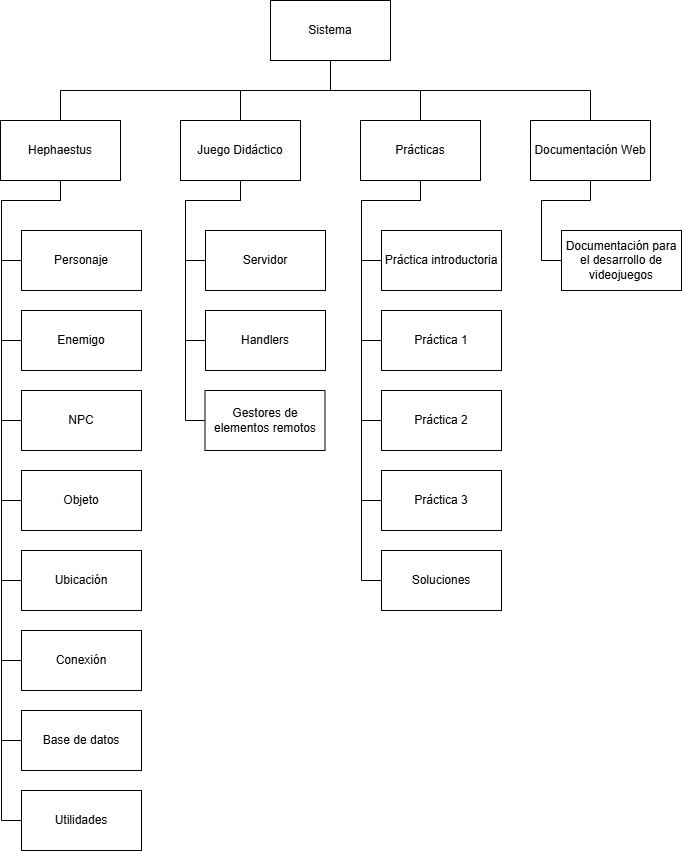

The diagram above was exported from draw.io. Its source (the exported page's mxGraphModel, read from the mxfile embedded in the PNG):
<mxGraphModel dx="1426" dy="841" grid="1" gridSize="10" guides="1" tooltips="1" connect="1" arrows="1" fold="1" page="1" pageScale="1" pageWidth="827" pageHeight="1169" math="0" shadow="0">
  <root>
    <mxCell id="0" />
    <mxCell id="1" parent="0" />
    <mxCell id="J8xAxSQdS2o7pqIFTF0q-7" edge="1" parent="1" source="J8xAxSQdS2o7pqIFTF0q-1" style="edgeStyle=orthogonalEdgeStyle;rounded=0;orthogonalLoop=1;jettySize=auto;html=1;entryX=0.5;entryY=0;entryDx=0;entryDy=0;exitX=0.5;exitY=1;exitDx=0;exitDy=0;endArrow=none;endFill=0;" target="J8xAxSQdS2o7pqIFTF0q-2">
      <mxGeometry relative="1" as="geometry" />
    </mxCell>
    <mxCell id="J8xAxSQdS2o7pqIFTF0q-8" edge="1" parent="1" source="J8xAxSQdS2o7pqIFTF0q-1" style="edgeStyle=orthogonalEdgeStyle;rounded=0;orthogonalLoop=1;jettySize=auto;html=1;entryX=0.5;entryY=0;entryDx=0;entryDy=0;endArrow=none;endFill=0;" target="J8xAxSQdS2o7pqIFTF0q-4">
      <mxGeometry relative="1" as="geometry" />
    </mxCell>
    <mxCell id="J8xAxSQdS2o7pqIFTF0q-9" edge="1" parent="1" source="J8xAxSQdS2o7pqIFTF0q-1" style="edgeStyle=orthogonalEdgeStyle;rounded=0;orthogonalLoop=1;jettySize=auto;html=1;entryX=0.5;entryY=0;entryDx=0;entryDy=0;endArrow=none;endFill=0;" target="J8xAxSQdS2o7pqIFTF0q-6">
      <mxGeometry relative="1" as="geometry" />
    </mxCell>
    <mxCell id="J8xAxSQdS2o7pqIFTF0q-10" edge="1" parent="1" source="J8xAxSQdS2o7pqIFTF0q-1" style="edgeStyle=orthogonalEdgeStyle;rounded=0;orthogonalLoop=1;jettySize=auto;html=1;entryX=0.5;entryY=0;entryDx=0;entryDy=0;exitX=0.5;exitY=1;exitDx=0;exitDy=0;endArrow=none;endFill=0;" target="J8xAxSQdS2o7pqIFTF0q-5">
      <mxGeometry relative="1" as="geometry" />
    </mxCell>
    <mxCell id="J8xAxSQdS2o7pqIFTF0q-1" parent="1" style="rounded=0;whiteSpace=wrap;html=1;fillColor=none;" value="Sistema" vertex="1">
      <mxGeometry height="60" width="120" x="359" y="210" as="geometry" />
    </mxCell>
    <mxCell id="J8xAxSQdS2o7pqIFTF0q-12" edge="1" parent="1" source="J8xAxSQdS2o7pqIFTF0q-2" style="edgeStyle=orthogonalEdgeStyle;rounded=0;orthogonalLoop=1;jettySize=auto;html=1;entryX=0;entryY=0.5;entryDx=0;entryDy=0;endArrow=none;endFill=0;" target="J8xAxSQdS2o7pqIFTF0q-11">
      <mxGeometry relative="1" as="geometry">
        <Array as="points">
          <mxPoint x="149" y="410" />
          <mxPoint x="90" y="410" />
          <mxPoint x="90" y="470" />
        </Array>
      </mxGeometry>
    </mxCell>
    <mxCell id="J8xAxSQdS2o7pqIFTF0q-20" edge="1" parent="1" source="J8xAxSQdS2o7pqIFTF0q-2" style="edgeStyle=orthogonalEdgeStyle;rounded=0;orthogonalLoop=1;jettySize=auto;html=1;entryX=0;entryY=0.5;entryDx=0;entryDy=0;exitX=0.5;exitY=1;exitDx=0;exitDy=0;endArrow=none;endFill=0;" target="J8xAxSQdS2o7pqIFTF0q-13">
      <mxGeometry relative="1" as="geometry">
        <Array as="points">
          <mxPoint x="149" y="410" />
          <mxPoint x="90" y="410" />
          <mxPoint x="90" y="550" />
        </Array>
      </mxGeometry>
    </mxCell>
    <mxCell id="J8xAxSQdS2o7pqIFTF0q-21" edge="1" parent="1" source="J8xAxSQdS2o7pqIFTF0q-2" style="edgeStyle=orthogonalEdgeStyle;rounded=0;orthogonalLoop=1;jettySize=auto;html=1;entryX=0;entryY=0.5;entryDx=0;entryDy=0;endArrow=none;endFill=0;" target="J8xAxSQdS2o7pqIFTF0q-14">
      <mxGeometry relative="1" as="geometry">
        <Array as="points">
          <mxPoint x="149" y="410" />
          <mxPoint x="90" y="410" />
          <mxPoint x="90" y="630" />
        </Array>
      </mxGeometry>
    </mxCell>
    <mxCell id="J8xAxSQdS2o7pqIFTF0q-22" edge="1" parent="1" source="J8xAxSQdS2o7pqIFTF0q-2" style="edgeStyle=orthogonalEdgeStyle;rounded=0;orthogonalLoop=1;jettySize=auto;html=1;entryX=0;entryY=0.5;entryDx=0;entryDy=0;endArrow=none;endFill=0;" target="J8xAxSQdS2o7pqIFTF0q-15">
      <mxGeometry relative="1" as="geometry">
        <Array as="points">
          <mxPoint x="149" y="410" />
          <mxPoint x="90" y="410" />
          <mxPoint x="90" y="710" />
        </Array>
      </mxGeometry>
    </mxCell>
    <mxCell id="J8xAxSQdS2o7pqIFTF0q-23" edge="1" parent="1" source="J8xAxSQdS2o7pqIFTF0q-2" style="edgeStyle=orthogonalEdgeStyle;rounded=0;orthogonalLoop=1;jettySize=auto;html=1;entryX=0;entryY=0.5;entryDx=0;entryDy=0;endArrow=none;endFill=0;" target="J8xAxSQdS2o7pqIFTF0q-16">
      <mxGeometry relative="1" as="geometry">
        <Array as="points">
          <mxPoint x="149" y="410" />
          <mxPoint x="90" y="410" />
          <mxPoint x="90" y="790" />
        </Array>
      </mxGeometry>
    </mxCell>
    <mxCell id="J8xAxSQdS2o7pqIFTF0q-24" edge="1" parent="1" source="J8xAxSQdS2o7pqIFTF0q-2" style="edgeStyle=orthogonalEdgeStyle;rounded=0;orthogonalLoop=1;jettySize=auto;html=1;entryX=0;entryY=0.5;entryDx=0;entryDy=0;endArrow=none;endFill=0;" target="J8xAxSQdS2o7pqIFTF0q-17">
      <mxGeometry relative="1" as="geometry">
        <Array as="points">
          <mxPoint x="149" y="410" />
          <mxPoint x="90" y="410" />
          <mxPoint x="90" y="870" />
        </Array>
      </mxGeometry>
    </mxCell>
    <mxCell id="J8xAxSQdS2o7pqIFTF0q-25" edge="1" parent="1" source="J8xAxSQdS2o7pqIFTF0q-2" style="edgeStyle=orthogonalEdgeStyle;rounded=0;orthogonalLoop=1;jettySize=auto;html=1;entryX=0;entryY=0.5;entryDx=0;entryDy=0;endArrow=none;endFill=0;" target="J8xAxSQdS2o7pqIFTF0q-18">
      <mxGeometry relative="1" as="geometry">
        <Array as="points">
          <mxPoint x="149" y="410" />
          <mxPoint x="90" y="410" />
          <mxPoint x="90" y="950" />
        </Array>
      </mxGeometry>
    </mxCell>
    <mxCell id="J8xAxSQdS2o7pqIFTF0q-26" edge="1" parent="1" source="J8xAxSQdS2o7pqIFTF0q-2" style="edgeStyle=orthogonalEdgeStyle;rounded=0;orthogonalLoop=1;jettySize=auto;html=1;entryX=0;entryY=0.5;entryDx=0;entryDy=0;endArrow=none;endFill=0;" target="J8xAxSQdS2o7pqIFTF0q-19">
      <mxGeometry relative="1" as="geometry">
        <Array as="points">
          <mxPoint x="149" y="410" />
          <mxPoint x="90" y="410" />
          <mxPoint x="90" y="1030" />
        </Array>
      </mxGeometry>
    </mxCell>
    <mxCell id="J8xAxSQdS2o7pqIFTF0q-2" parent="1" style="rounded=0;whiteSpace=wrap;html=1;fillColor=none;" value="Hephaestus" vertex="1">
      <mxGeometry height="60" width="120" x="89" y="330" as="geometry" />
    </mxCell>
    <mxCell id="gW-S7RthORK2CZgUGn9Z-2" edge="1" parent="1" source="J8xAxSQdS2o7pqIFTF0q-4" style="edgeStyle=orthogonalEdgeStyle;rounded=0;orthogonalLoop=1;jettySize=auto;html=1;entryX=0;entryY=0.5;entryDx=0;entryDy=0;endArrow=none;endFill=0;" target="gW-S7RthORK2CZgUGn9Z-1">
      <mxGeometry relative="1" as="geometry">
        <Array as="points">
          <mxPoint x="329" y="410" />
          <mxPoint x="274" y="410" />
          <mxPoint x="274" y="470" />
        </Array>
      </mxGeometry>
    </mxCell>
    <mxCell id="gW-S7RthORK2CZgUGn9Z-4" edge="1" parent="1" source="J8xAxSQdS2o7pqIFTF0q-4" style="edgeStyle=orthogonalEdgeStyle;rounded=0;orthogonalLoop=1;jettySize=auto;html=1;entryX=0;entryY=0.5;entryDx=0;entryDy=0;endArrow=none;endFill=0;" target="gW-S7RthORK2CZgUGn9Z-3">
      <mxGeometry relative="1" as="geometry">
        <Array as="points">
          <mxPoint x="329" y="410" />
          <mxPoint x="274" y="410" />
          <mxPoint x="274" y="550" />
        </Array>
      </mxGeometry>
    </mxCell>
    <mxCell id="gW-S7RthORK2CZgUGn9Z-19" edge="1" parent="1" source="J8xAxSQdS2o7pqIFTF0q-4" style="edgeStyle=orthogonalEdgeStyle;rounded=0;orthogonalLoop=1;jettySize=auto;html=1;entryX=0;entryY=0.5;entryDx=0;entryDy=0;endArrow=none;endFill=0;" target="gW-S7RthORK2CZgUGn9Z-18">
      <mxGeometry relative="1" as="geometry">
        <Array as="points">
          <mxPoint x="329" y="410" />
          <mxPoint x="274" y="410" />
          <mxPoint x="274" y="630" />
        </Array>
      </mxGeometry>
    </mxCell>
    <mxCell id="J8xAxSQdS2o7pqIFTF0q-4" parent="1" style="rounded=0;whiteSpace=wrap;html=1;fillColor=none;" value="Juego Didáctico" vertex="1">
      <mxGeometry height="60" width="120" x="269" y="330" as="geometry" />
    </mxCell>
    <mxCell id="gW-S7RthORK2CZgUGn9Z-17" edge="1" parent="1" source="J8xAxSQdS2o7pqIFTF0q-5" style="edgeStyle=orthogonalEdgeStyle;rounded=0;orthogonalLoop=1;jettySize=auto;html=1;entryX=0;entryY=0.5;entryDx=0;entryDy=0;endArrow=none;endFill=0;" target="gW-S7RthORK2CZgUGn9Z-16">
      <mxGeometry relative="1" as="geometry">
        <Array as="points">
          <mxPoint x="679" y="410" />
          <mxPoint x="630" y="410" />
          <mxPoint x="630" y="470" />
        </Array>
      </mxGeometry>
    </mxCell>
    <mxCell id="J8xAxSQdS2o7pqIFTF0q-5" parent="1" style="rounded=0;whiteSpace=wrap;html=1;fillColor=none;" value="Documentación Web" vertex="1">
      <mxGeometry height="60" width="120" x="619" y="330" as="geometry" />
    </mxCell>
    <mxCell id="gW-S7RthORK2CZgUGn9Z-6" edge="1" parent="1" source="J8xAxSQdS2o7pqIFTF0q-6" style="edgeStyle=orthogonalEdgeStyle;rounded=0;orthogonalLoop=1;jettySize=auto;html=1;entryX=0;entryY=0.5;entryDx=0;entryDy=0;endArrow=none;endFill=0;" target="gW-S7RthORK2CZgUGn9Z-5">
      <mxGeometry relative="1" as="geometry">
        <Array as="points">
          <mxPoint x="509" y="410" />
          <mxPoint x="450" y="410" />
          <mxPoint x="450" y="470" />
        </Array>
      </mxGeometry>
    </mxCell>
    <mxCell id="gW-S7RthORK2CZgUGn9Z-12" edge="1" parent="1" source="J8xAxSQdS2o7pqIFTF0q-6" style="edgeStyle=orthogonalEdgeStyle;rounded=0;orthogonalLoop=1;jettySize=auto;html=1;entryX=0;entryY=0.5;entryDx=0;entryDy=0;endArrow=none;endFill=0;" target="gW-S7RthORK2CZgUGn9Z-8">
      <mxGeometry relative="1" as="geometry">
        <Array as="points">
          <mxPoint x="509" y="410" />
          <mxPoint x="450" y="410" />
          <mxPoint x="450" y="550" />
        </Array>
      </mxGeometry>
    </mxCell>
    <mxCell id="gW-S7RthORK2CZgUGn9Z-13" edge="1" parent="1" source="J8xAxSQdS2o7pqIFTF0q-6" style="edgeStyle=orthogonalEdgeStyle;rounded=0;orthogonalLoop=1;jettySize=auto;html=1;entryX=0;entryY=0.5;entryDx=0;entryDy=0;endArrow=none;endFill=0;" target="gW-S7RthORK2CZgUGn9Z-9">
      <mxGeometry relative="1" as="geometry">
        <Array as="points">
          <mxPoint x="509" y="410" />
          <mxPoint x="450" y="410" />
          <mxPoint x="450" y="630" />
        </Array>
      </mxGeometry>
    </mxCell>
    <mxCell id="gW-S7RthORK2CZgUGn9Z-14" edge="1" parent="1" source="J8xAxSQdS2o7pqIFTF0q-6" style="edgeStyle=orthogonalEdgeStyle;rounded=0;orthogonalLoop=1;jettySize=auto;html=1;entryX=0;entryY=0.5;entryDx=0;entryDy=0;endArrow=none;endFill=0;" target="gW-S7RthORK2CZgUGn9Z-10">
      <mxGeometry relative="1" as="geometry">
        <Array as="points">
          <mxPoint x="509" y="410" />
          <mxPoint x="450" y="410" />
          <mxPoint x="450" y="710" />
        </Array>
      </mxGeometry>
    </mxCell>
    <mxCell id="gW-S7RthORK2CZgUGn9Z-15" edge="1" parent="1" source="J8xAxSQdS2o7pqIFTF0q-6" style="edgeStyle=orthogonalEdgeStyle;rounded=0;orthogonalLoop=1;jettySize=auto;html=1;entryX=0;entryY=0.5;entryDx=0;entryDy=0;endArrow=none;endFill=0;" target="gW-S7RthORK2CZgUGn9Z-11">
      <mxGeometry relative="1" as="geometry">
        <Array as="points">
          <mxPoint x="509" y="410" />
          <mxPoint x="450" y="410" />
          <mxPoint x="450" y="790" />
        </Array>
      </mxGeometry>
    </mxCell>
    <mxCell id="J8xAxSQdS2o7pqIFTF0q-6" parent="1" style="rounded=0;whiteSpace=wrap;html=1;fillColor=none;" value="Prácticas" vertex="1">
      <mxGeometry height="60" width="120" x="449" y="330" as="geometry" />
    </mxCell>
    <mxCell id="J8xAxSQdS2o7pqIFTF0q-11" parent="1" style="rounded=0;whiteSpace=wrap;html=1;fillColor=none;" value="Personaje" vertex="1">
      <mxGeometry height="60" width="120" x="110" y="440" as="geometry" />
    </mxCell>
    <mxCell id="J8xAxSQdS2o7pqIFTF0q-13" parent="1" style="rounded=0;whiteSpace=wrap;html=1;fillColor=none;" value="Enemigo" vertex="1">
      <mxGeometry height="60" width="120" x="110" y="520" as="geometry" />
    </mxCell>
    <mxCell id="J8xAxSQdS2o7pqIFTF0q-14" parent="1" style="rounded=0;whiteSpace=wrap;html=1;fillColor=none;" value="NPC" vertex="1">
      <mxGeometry height="60" width="120" x="110" y="600" as="geometry" />
    </mxCell>
    <mxCell id="J8xAxSQdS2o7pqIFTF0q-15" parent="1" style="rounded=0;whiteSpace=wrap;html=1;fillColor=none;" value="Objeto" vertex="1">
      <mxGeometry height="60" width="120" x="110" y="680" as="geometry" />
    </mxCell>
    <mxCell id="J8xAxSQdS2o7pqIFTF0q-16" parent="1" style="rounded=0;whiteSpace=wrap;html=1;fillColor=none;" value="Ubicación" vertex="1">
      <mxGeometry height="60" width="120" x="110" y="760" as="geometry" />
    </mxCell>
    <mxCell id="J8xAxSQdS2o7pqIFTF0q-17" parent="1" style="rounded=0;whiteSpace=wrap;html=1;fillColor=none;" value="Conexión" vertex="1">
      <mxGeometry height="60" width="120" x="110" y="840" as="geometry" />
    </mxCell>
    <mxCell id="J8xAxSQdS2o7pqIFTF0q-18" parent="1" style="rounded=0;whiteSpace=wrap;html=1;fillColor=none;" value="Base de datos" vertex="1">
      <mxGeometry height="60" width="120" x="110" y="920" as="geometry" />
    </mxCell>
    <mxCell id="J8xAxSQdS2o7pqIFTF0q-19" parent="1" style="rounded=0;whiteSpace=wrap;html=1;fillColor=none;" value="Utilidades" vertex="1">
      <mxGeometry height="60" width="120" x="110" y="1000" as="geometry" />
    </mxCell>
    <mxCell id="gW-S7RthORK2CZgUGn9Z-1" parent="1" style="rounded=0;whiteSpace=wrap;html=1;fillColor=none;" value="Servidor" vertex="1">
      <mxGeometry height="60" width="120" x="294" y="440" as="geometry" />
    </mxCell>
    <mxCell id="gW-S7RthORK2CZgUGn9Z-3" parent="1" style="rounded=0;whiteSpace=wrap;html=1;fillColor=none;" value="Handlers" vertex="1">
      <mxGeometry height="60" width="120" x="294" y="520" as="geometry" />
    </mxCell>
    <mxCell id="gW-S7RthORK2CZgUGn9Z-5" parent="1" style="rounded=0;whiteSpace=wrap;html=1;fillColor=none;" value="Práctica introductoria" vertex="1">
      <mxGeometry height="60" width="120" x="470" y="440" as="geometry" />
    </mxCell>
    <mxCell id="gW-S7RthORK2CZgUGn9Z-8" parent="1" style="rounded=0;whiteSpace=wrap;html=1;fillColor=none;" value="Práctica 1" vertex="1">
      <mxGeometry height="60" width="120" x="470" y="520" as="geometry" />
    </mxCell>
    <mxCell id="gW-S7RthORK2CZgUGn9Z-9" parent="1" style="rounded=0;whiteSpace=wrap;html=1;fillColor=none;" value="Práctica 2" vertex="1">
      <mxGeometry height="60" width="120" x="470" y="600" as="geometry" />
    </mxCell>
    <mxCell id="gW-S7RthORK2CZgUGn9Z-10" parent="1" style="rounded=0;whiteSpace=wrap;html=1;fillColor=none;" value="Práctica 3" vertex="1">
      <mxGeometry height="60" width="120" x="470" y="680" as="geometry" />
    </mxCell>
    <mxCell id="gW-S7RthORK2CZgUGn9Z-11" parent="1" style="rounded=0;whiteSpace=wrap;html=1;fillColor=none;" value="Soluciones" vertex="1">
      <mxGeometry height="60" width="120" x="470" y="760" as="geometry" />
    </mxCell>
    <mxCell id="gW-S7RthORK2CZgUGn9Z-16" parent="1" style="rounded=0;whiteSpace=wrap;html=1;fillColor=none;" value="Documentación para el desarrollo de videojuegos" vertex="1">
      <mxGeometry height="60" width="120" x="650" y="440" as="geometry" />
    </mxCell>
    <mxCell id="gW-S7RthORK2CZgUGn9Z-18" parent="1" style="rounded=0;whiteSpace=wrap;html=1;fillColor=none;" value="Gestores de elementos remotos" vertex="1">
      <mxGeometry height="60" width="120" x="293.5" y="600" as="geometry" />
    </mxCell>
  </root>
</mxGraphModel>